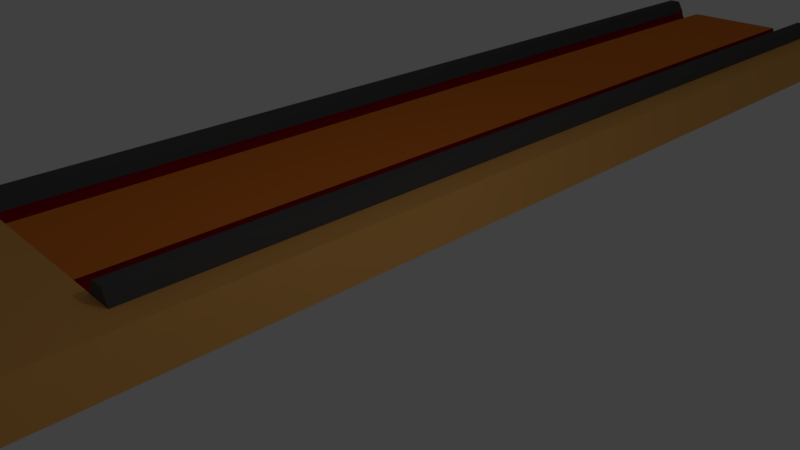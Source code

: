 # Source: venue.blend  (saved by Blender 2.79.0; exported with 4.5.12 LTS)
import bpy
from mathutils import Matrix  # noqa: F401  (used for matrix-valued properties, if any)

bpy.ops.wm.read_factory_settings(use_empty=True)
scene = bpy.context.scene
scene.name = 'Scene'

# ---- collections
col_collection_1 = bpy.data.collections.new('Collection 1'); scene.collection.children.link(col_collection_1)

# ---- materials (node trees are filled in below, after node groups)
mat_wood = bpy.data.materials.new('wood')
mat_wood.alpha_threshold = 0.0
mat_wood.use_transparent_shadow = False
mat_wood.diffuse_color = (0.8, 0.3959, 0.1045, 1.0)
mat_wood.roughness = 0.5
mat_red = bpy.data.materials.new('red')
mat_red.alpha_threshold = 0.0
mat_red.use_transparent_shadow = False
mat_red.diffuse_color = (0.2957, 0.002323, 0.004725, 1.0)
mat_red.roughness = 0.5
mat_black = bpy.data.materials.new('black')
mat_black.alpha_threshold = 0.0
mat_black.use_transparent_shadow = False
mat_black.diffuse_color = (0.08714, 0.08714, 0.08714, 1.0)
mat_black.roughness = 0.5
mat_wood2 = bpy.data.materials.new('wood2')
mat_wood2.alpha_threshold = 0.0
mat_wood2.use_transparent_shadow = False
mat_wood2.diffuse_color = (0.8, 0.2071, 0.02779, 1.0)
mat_wood2.roughness = 0.5

# ---- material node trees

# ---- world
world_world = bpy.data.worlds.new('World'); scene.world = world_world
world_world.color = (0.05088, 0.05088, 0.05088)
world_world.use_sun_shadow = False
world_world.sun_shadow_jitter_overblur = 0.0
world_world.cycles.sampling_method = 'MANUAL'

# ---- cameras
cam_camera = bpy.data.cameras.new('Camera')
cam_camera.clip_end = 100.0
cam_camera.lens = 35.0
cam_camera.sensor_width = 32.0
cam_camera.sensor_height = 18.0
cam_camera.ortho_scale = 7.314
cam_camera.dof.focus_distance = 0.0
cam_camera.dof.aperture_fstop = 128.0

# ---- lights
light_lamp = bpy.data.lights.new('Lamp', 'POINT')
light_lamp.transmission_factor = 0.0
light_lamp.cutoff_distance = 30.0
light_lamp.energy = 100.0
light_lamp.shadow_buffer_clip_start = 1.001
light_lamp.shadow_soft_size = 0.1
light_lamp.shadow_maximum_resolution = 0.006
light_lamp.use_absolute_resolution = True

# ---- meshes
me_plane = bpy.data.meshes.new('Plane')
me_plane.from_pydata([(0.04139, -3.066, -1.552), (1.192e-07, -3.066, -1.548), (1.043e-07, -3.065, -2.028), (0.08118, -3.066, -1.564), (0.1179, -3.066, -1.584), (0.15, -3.066, -1.61), (0.1764, -3.065, -1.642), (0.196, -3.065, -1.679), (0.2081, -3.065, -1.719), (0.2121, -3.065, -1.76), (0.2081, -3.065, -1.802), (0.196, -3.065, -1.841), (0.1764, -3.065, -1.878), (0.15, -3.065, -1.91), (0.1179, -3.065, -1.937), (0.08118, -3.065, -1.956), (0.04139, -3.065, -1.968), (5.96e-08, -3.065, -1.972), (4.47e-08, -3.066, -0.5986), (0.004029, -3.066, -1.054), (-0.2389, -3.066, -1.171), (-0.2411, -3.066, -1.402), (0.04139, 15.23, -1.544), (1.192e-07, 15.23, -1.54), (1.043e-07, 15.23, -2.019), (0.08118, 15.23, -1.556), (0.1179, 15.23, -1.575), (0.15, 15.23, -1.602), (0.1764, 15.23, -1.634), (0.196, 15.23, -1.671), (0.2081, 15.23, -1.71), (0.2121, 15.23, -1.752), (0.2081, 15.23, -1.793), (0.196, 15.23, -1.833), (0.1764, 15.23, -1.87), (0.15, 15.23, -1.902), (0.1179, 15.23, -1.928), (0.08118, 15.23, -1.948), (0.04139, 15.23, -1.96), (5.96e-08, 15.23, -1.964), (4.47e-08, 15.23, -0.5901), (0.004029, 15.23, -1.046), (-0.2389, 15.23, -1.162), (-0.2411, 15.23, -1.393), (1.043e-07, -5.978, -1.549), (8.941e-08, -5.978, -2.029), (5.96e-08, -5.978, -1.974), (2.98e-08, -5.978, -0.5999), (0.004029, -5.978, -1.056), (0.1791, -3.085, -0.419), (0.1791, 15.21, -0.4105), (0.1791, -5.997, -0.4203), (0.1566, -6.193, -1.543), (0.1566, -6.193, -2.023), (0.1566, -6.193, -1.967), (0.1566, -6.193, -0.5933), (0.1606, -6.193, -1.049), (0.04139, -3.064, -4.503), (1.49e-07, -3.065, -3.028), (2.384e-07, -3.064, -4.507), (1.937e-07, -3.064, -4.028), (0.08118, -3.064, -4.491), (0.1179, -3.064, -4.472), (0.15, -3.064, -4.445), (0.1764, -3.064, -4.413), (0.196, -3.064, -4.376), (0.2081, -3.064, -4.337), (0.2121, -3.064, -4.295), (0.2081, -3.064, -4.254), (0.196, -3.064, -4.214), (0.1764, -3.064, -4.177), (0.15, -3.064, -4.145), (0.1179, -3.064, -4.119), (0.08118, -3.064, -4.099), (0.04139, -3.064, -4.087), (1.49e-07, -3.064, -4.083), (2.533e-07, -3.064, -5.457), (0.004029, -3.064, -5.001), (-0.2389, -3.064, -4.885), (-0.2411, -3.064, -4.654), (0.04139, 15.23, -4.495), (1.49e-07, 15.23, -3.019), (2.384e-07, 15.23, -4.499), (1.937e-07, 15.23, -4.019), (0.08118, 15.23, -4.483), (0.1179, 15.23, -4.463), (0.15, 15.23, -4.437), (0.1764, 15.23, -4.405), (0.196, 15.23, -4.368), (0.2081, 15.23, -4.328), (0.2121, 15.23, -4.287), (0.2081, 15.23, -4.245), (0.196, 15.23, -4.206), (0.1764, 15.23, -4.169), (0.15, 15.23, -4.137), (0.1179, 15.23, -4.11), (0.08118, 15.23, -4.091), (0.04139, 15.23, -4.079), (1.49e-07, 15.23, -4.075), (2.533e-07, 15.23, -5.448), (0.004029, 15.23, -4.993), (-0.2389, 15.23, -4.876), (-0.2411, 15.23, -4.645), (1.341e-07, -5.977, -3.029), (2.235e-07, -5.977, -4.509), (1.788e-07, -5.977, -4.029), (1.49e-07, -5.977, -4.084), (2.384e-07, -5.976, -5.458), (0.004029, -5.976, -5.002), (0.1791, -3.083, -5.637), (0.1791, 15.21, -5.628), (0.1791, -5.995, -5.638), (0.1566, -6.192, -3.029), (0.1566, -6.192, -4.516), (0.1566, -6.192, -4.036), (0.1566, -6.192, -4.091), (0.1566, -6.191, -5.465), (0.1606, -6.191, -5.009), (0.1566, -6.193, -1.543), (0.1566, -6.193, -1.967), (0.1566, -6.193, -0.5933), (0.1606, -6.193, -1.049), (0.1566, -6.192, -3.029), (0.1566, -6.192, -4.516), (0.1566, -6.192, -4.036), (0.1566, -6.192, -4.091), (0.1566, -6.191, -5.465), (0.1606, -6.191, -5.009), (0.1566, -6.193, -1.543), (0.1566, -6.193, -1.967), (0.1566, -6.193, -0.5933), (0.1606, -6.193, -1.049), (0.1566, -6.192, -3.029), (0.1566, -6.192, -4.516), (0.1566, -6.192, -4.036), (0.1566, -6.192, -4.091), (0.1566, -6.191, -5.465), (0.1606, -6.191, -5.009), (0.1566, -6.193, -2.023), (0.1566, -6.193, -1.543), (0.1566, -6.193, -1.967), (0.1566, -6.193, -0.5933), (0.1606, -6.193, -1.049), (0.1566, -6.192, -3.029), (0.1566, -6.192, -4.516), (0.1566, -6.192, -4.036), (0.1566, -6.192, -4.091), (0.1566, -6.191, -5.465), (0.1606, -6.191, -5.009), (0.1566, -6.193, -2.023), (0.1566, -6.193, -1.543), (0.1566, -6.193, -1.967), (0.1566, -6.193, -0.5933), (0.1606, -6.193, -1.049), (0.1566, -6.192, -3.029), (0.1566, -6.192, -4.516), (0.1566, -6.192, -4.036), (0.1566, -6.192, -4.091), (0.1566, -6.191, -5.465), (0.1606, -6.191, -5.009), (0.1566, -6.193, -2.023), (0.1566, -6.193, -1.543), (0.1566, -6.193, -1.967), (0.1566, -6.193, -0.5933), (0.1606, -6.193, -1.049), (0.1566, -6.192, -3.029), (0.1566, -6.192, -4.516), (0.1566, -6.192, -4.036), (0.1566, -6.192, -4.091), (0.1566, -6.191, -5.465), (0.1606, -6.191, -5.009), (0.1566, -6.193, -2.023), (0.1566, -6.193, -1.543), (0.1566, -6.193, -1.967), (0.1566, -6.193, -0.5933), (0.1606, -6.193, -1.049), (0.1566, -6.192, -3.029), (0.1566, -6.192, -4.516), (0.1566, -6.192, -4.036), (0.1566, -6.192, -4.091), (0.1566, -6.191, -5.465), (0.1606, -6.191, -5.009), (0.4305, -3.102, -5.906), (0.4305, 15.19, -5.897), (0.4305, -6.014, -5.907), (0.1791, -3.085, -0.419), (0.1791, 15.21, -0.4105), (0.1791, -5.997, -0.4203), (0.4305, -3.102, -5.906), (0.4305, 15.19, -5.897), (0.4305, -6.014, -5.907), (0.5028, -3.08, -0.1672), (0.5028, 15.21, -0.1587), (0.5028, -5.993, -0.1686), (0.4514, -6.418, -1.546), (0.4514, -6.418, -1.97), (0.4514, -6.419, -0.5966), (0.4555, -6.419, -1.052), (0.4514, -6.417, -4.519), (0.4514, -6.417, -4.039), (0.4514, -6.417, -4.095), (0.4514, -6.417, -5.468), (0.4555, -6.417, -5.013)], [(53, 138), (138, 149), (149, 160), (160, 171)], [(1, 21, 43, 23), (14, 13, 35, 36), (7, 6, 28, 29), (2, 17, 39, 24), (15, 14, 36, 37), (8, 7, 29, 30), (4, 3, 25, 26), (16, 15, 37, 38), (9, 8, 30, 31), (3, 0, 22, 25), (17, 16, 38, 39), (10, 9, 31, 32), (58, 2, 24, 81), (19, 18, 40, 41), (11, 10, 32, 33), (0, 1, 23, 22), (20, 19, 41, 42), (12, 11, 33, 34), (5, 4, 26, 27), (21, 20, 42, 43), (13, 12, 34, 35), (6, 5, 27, 28), (4, 5, 6, 7, 8, 9, 10, 11, 12, 13, 14, 15, 16, 17, 1, 0, 3), (20, 21, 1, 19), (42, 41, 23, 43), (17, 2, 45, 46), (18, 19, 48, 47), (19, 1, 44, 48), (2, 58, 103, 45), (1, 17, 46, 44), (18, 47, 51, 49), (40, 18, 49, 50), (48, 44, 52, 56), (46, 45, 53, 54), (45, 103, 112, 53), (44, 46, 54, 52), (47, 48, 56, 55), (47, 55, 51), (59, 82, 102, 79), (72, 95, 94, 71), (65, 88, 87, 64), (60, 83, 98, 75), (73, 96, 95, 72), (66, 89, 88, 65), (62, 85, 84, 61), (74, 97, 96, 73), (67, 90, 89, 66), (61, 84, 80, 57), (75, 98, 97, 74), (68, 91, 90, 67), (58, 81, 83, 60), (77, 100, 99, 76), (69, 92, 91, 68), (57, 80, 82, 59), (78, 101, 100, 77), (70, 93, 92, 69), (63, 86, 85, 62), (79, 102, 101, 78), (71, 94, 93, 70), (64, 87, 86, 63), (62, 61, 57, 59, 75, 74, 73, 72, 71, 70, 69, 68, 67, 66, 65, 64, 63), (78, 77, 59, 79), (101, 102, 82, 100), (75, 106, 105, 60), (76, 107, 108, 77), (77, 108, 104, 59), (60, 105, 103, 58), (59, 104, 106, 75), (76, 109, 111, 107), (99, 110, 109, 76), (108, 117, 113, 104), (106, 115, 114, 105), (105, 114, 112, 103), (104, 113, 115, 106), (107, 116, 117, 108), (107, 111, 116), (56, 52, 118, 121), (115, 113, 123, 125), (117, 116, 126, 127), (52, 54, 119, 118), (113, 117, 127, 123), (55, 56, 121, 120), (114, 115, 125, 124), (112, 114, 124, 122), (123, 127, 137, 133), (124, 125, 135, 134), (122, 124, 134, 132), (118, 119, 129, 128), (125, 123, 133, 135), (127, 126, 136, 137), (121, 118, 128, 131), (120, 121, 131, 130), (131, 128, 139, 142), (130, 131, 142, 141), (133, 137, 148, 144), (134, 135, 146, 145), (132, 134, 145, 143), (128, 129, 140, 139), (135, 133, 144, 146), (137, 136, 147, 148), (146, 144, 155, 157), (148, 147, 158, 159), (142, 139, 150, 153), (141, 142, 153, 152), (144, 148, 159, 155), (145, 146, 157, 156), (143, 145, 156, 154), (139, 140, 151, 150), (155, 159, 170, 166), (156, 157, 168, 167), (154, 156, 167, 165), (150, 151, 162, 161), (157, 155, 166, 168), (159, 158, 169, 170), (153, 150, 161, 164), (152, 153, 164, 163), (161, 162, 173, 172), (168, 166, 177, 179), (170, 169, 180, 181), (164, 161, 172, 175), (163, 164, 175, 174), (166, 170, 181, 177), (167, 168, 179, 178), (165, 167, 178, 176), (111, 109, 182, 184), (109, 110, 183, 182), (50, 49, 185, 186), (184, 182, 188, 190), (49, 51, 187, 185), (182, 183, 189, 188), (185, 187, 193, 191), (186, 185, 191, 192), (181, 180, 201, 202), (175, 172, 194, 197), (174, 175, 197, 196), (177, 181, 202, 198), (178, 179, 200, 199), (176, 178, 199, 195, 173), (172, 173, 195, 194), (179, 177, 198, 200), (111, 190, 201, 180), (187, 174, 196, 193), (25, 22, 23, 41, 40, 186, 192, 189, 110, 99, 100, 82, 80, 84, 85, 86, 87, 88, 89, 90, 91, 92, 93, 94, 95, 96, 97, 98, 83, 81, 24, 39, 38, 37, 36, 35, 34, 33, 32, 31, 30, 29, 28, 27, 26)])
me_plane.polygons.foreach_set('material_index', [2, 1, 1, 3, 1, 1, 1, 1, 1, 1, 1, 1, 3, 0, 1, 1, 2, 1, 1, 2, 1, 1, 0, 2, 0, 0, 0, 0, 0, 0, 0, 0, 0, 0, 0, 0, 0, 0, 2, 1, 1, 3, 1, 1, 1, 1, 1, 1, 1, 1, 3, 0, 1, 1, 2, 1, 1, 2, 1, 1, 0, 2, 0, 0, 0, 0, 0, 0, 0, 0, 0, 0, 0, 0, 0, 0, 0, 0, 0, 0, 0, 0, 0, 0, 0, 0, 0, 0, 0, 0, 0, 0, 0, 0, 0, 0, 0, 0, 0, 0, 0, 0, 0, 0, 0, 0, 0, 0, 0, 0, 0, 0, 0, 0, 0, 0, 0, 0, 0, 0, 0, 0, 0, 0, 0, 0, 0, 0, 0, 0, 0, 0, 0, 0, 0, 0, 0, 0, 0, 0, 0, 0, 1])
_uv = me_plane.uv_layers.new(name='UVMap')
_uv.uv.foreach_set('vector', [0.6704, 0.854, 0.6375, 0.854, 0.6375, 8.904e-08, 0.6704, 0.0, 1.541, -1.583, 1.563, -1.583, 1.563, 2.437, 1.541, 2.437, 0.9689, 2.437, 0.9483, 2.437, 0.9483, -1.583, 0.9689, -1.583, -0.1364, 1.956, -0.16, 1.956, -0.16, -1.102, -0.1364, -1.102, 1.518, -1.583, 1.541, -1.583, 1.541, 2.437, 1.518, 2.437, 0.9913, 2.437, 0.9689, 2.437, 0.9689, -1.583, 0.9913, -1.583, 0.3479, 2.437, 0.3248, 2.437, 0.3248, -1.583, 0.3479, -1.583, 1.495, -1.583, 1.518, -1.583, 1.518, 2.437, 1.495, 2.437, 1.015, 2.437, 0.9913, 2.437, 0.9913, -1.583, 1.015, -1.583, 0.3248, 2.437, 0.3015, 2.437, 0.3015, -1.583, 0.3248, -1.583, 1.472, -1.583, 1.495, -1.583, 1.495, 2.437, 1.472, 2.437, 1.038, 2.437, 1.015, 2.437, 1.015, -1.583, 1.038, -1.583, 0.2904, 1.955, -0.1363, 1.955, -0.1363, -1.101, 0.2904, -1.101, -1.272, 2.326, -1.553, 2.326, -1.553, -2.08, -1.272, -2.08, 1.06, 2.437, 1.038, 2.437, 1.038, -1.583, 1.06, -1.583, 0.684, 2.415, 0.6616, 2.415, 0.6616, -1.561, 0.684, -1.561, 0.8126, 0.854, 0.7806, 0.854, 0.7806, 1.781e-07, 0.8126, 0.0, 1.081, 2.437, 1.06, 2.437, 1.06, -1.583, 1.081, -1.583, 0.3699, 2.437, 0.3479, 2.437, 0.3479, -1.583, 0.3699, -1.583, 0.8964, 2.801e-09, 0.9239, 0.0, 0.9239, 0.854, 0.8964, 0.854, 1.563, -1.583, 1.583, -1.583, 1.583, 2.437, 1.563, 2.437, 0.39, 2.437, 0.3699, 2.437, 0.3699, -1.583, 0.39, -1.583, 0.9823, 0.1103, 0.9785, 0.1091, 0.9754, 0.1076, 0.973, 0.1059, 0.9716, 0.104, 0.9711, 0.1021, 0.9716, 0.1002, 0.973, 0.09831, 0.9754, 0.0966, 0.9785, 0.0951, 0.9823, 0.09387, 0.9867, 0.09295, 0.9915, 0.09239, 0.9964, 0.0922, 0.9964, 0.112, 0.9915, 0.1118, 0.9867, 0.1112, 0.9711, 0.08667, 0.9711, 0.07588, 1.0, 0.06915, 1.0, 0.0922, 0.9711, 0.005528, 1.0, 0.0, 1.0, 0.02305, 0.9711, 0.01631, -0.7077, 2.326, -0.6737, 2.326, -0.6737, 3.028, -0.7077, 3.028, -1.553, 2.326, -1.272, 2.326, -1.272, 3.028, -1.553, 3.028, -1.272, 2.326, -0.9687, 2.326, -0.9687, 3.028, -1.272, 3.028, -0.6737, 2.326, -0.05849, 2.326, -0.05849, 3.028, -0.6737, 3.028, -0.9687, 2.326, -0.7077, 2.326, -0.7077, 3.028, -0.9687, 3.028, 2.306, 2.326, 2.306, 3.028, 2.165, 3.032, 2.165, 2.331, 2.306, -2.08, 2.306, 2.326, 2.165, 2.331, 2.165, -2.075, -1.272, 3.028, -0.9687, 3.028, -0.9728, 3.08, -1.277, 3.08, -0.7077, 3.028, -0.6737, 3.028, -0.6778, 3.08, -0.7118, 3.08, -0.6737, 3.028, -0.05849, 3.028, -0.05849, 3.08, -0.6778, 3.08, -0.9687, 3.028, -0.7077, 3.028, -0.7118, 3.08, -0.9728, 3.08, -1.553, 3.028, -1.272, 3.028, -1.277, 3.08, -1.557, 3.08, 2.306, 3.028, 2.214, 3.08, 2.165, 3.032, 0.6045, 0.854, 0.6045, 1.781e-07, 0.6375, 8.904e-08, 0.6375, 0.854, 1.653, 2.437, 1.653, -1.583, 1.675, -1.583, 1.675, 2.437, 1.192, 2.437, 1.192, -1.583, 1.213, -1.583, 1.213, 2.437, 0.7173, 1.956, 0.7173, -1.102, 0.7409, -1.102, 0.7409, 1.956, 1.629, 2.437, 1.629, -1.583, 1.653, -1.583, 1.653, 2.437, 1.17, 2.437, 1.17, -1.583, 1.192, -1.583, 1.192, 2.437, -0.1005, 2.437, -0.1005, -1.583, -0.07743, -1.583, -0.07742, 2.437, 1.606, 2.437, 1.606, -1.583, 1.629, -1.583, 1.629, 2.437, 1.147, 2.437, 1.147, -1.583, 1.17, -1.583, 1.17, 2.437, -0.07742, 2.437, -0.07743, -1.583, -0.05411, -1.583, -0.05411, 2.437, 1.583, 2.437, 1.583, -1.583, 1.606, -1.583, 1.606, 2.437, 1.124, 2.437, 1.124, -1.583, 1.147, -1.583, 1.147, 2.437, 0.2904, 1.955, 0.2904, -1.101, 0.7172, -1.101, 0.7172, 1.955, 1.155, 2.326, 1.155, -2.08, 1.436, -2.08, 1.436, 2.326, 1.101, 2.437, 1.101, -1.583, 1.124, -1.583, 1.124, 2.437, -0.05411, 2.437, -0.05411, -1.583, -0.03147, -1.583, -0.03147, 2.437, 0.7806, 0.0, 0.7806, 0.854, 0.7487, 0.854, 0.7487, 7.72e-09, 1.081, 2.437, 1.081, -1.583, 1.101, -1.583, 1.101, 2.437, -0.1225, 2.437, -0.1225, -1.583, -0.1005, -1.583, -0.1005, 2.437, 0.8964, 0.0, 0.8964, 0.854, 0.8688, 0.854, 0.8688, 7.136e-10, 1.675, 2.437, 1.675, -1.583, 1.695, -1.583, 1.695, 2.437, -0.1426, 2.437, -0.1426, -1.583, -0.1225, -1.583, -0.1225, 2.437, 0.9823, 0.1137, 0.9867, 0.1128, 0.9915, 0.1122, 0.9964, 0.112, 0.9964, 0.1318, 0.9915, 0.1316, 0.9867, 0.1311, 0.9823, 0.1301, 0.9785, 0.1289, 0.9754, 0.1274, 0.973, 0.1257, 0.9716, 0.1238, 0.9711, 0.1219, 0.9716, 0.12, 0.973, 0.1181, 0.9754, 0.1164, 0.9785, 0.1149, 0.9711, 0.05163, 1.0, 0.0461, 1.0, 0.06915, 0.9711, 0.06241, 0.9711, 0.04057, 0.9711, 0.02979, 1.0, 0.02305, 1.0, 0.0461, 0.5908, 2.326, 0.5908, 3.028, 0.5567, 3.028, 0.5567, 2.326, 1.436, 2.326, 1.436, 3.028, 1.155, 3.028, 1.155, 2.326, 1.155, 2.326, 1.155, 3.028, 0.8518, 3.028, 0.8518, 2.326, 0.5567, 2.326, 0.5567, 3.028, -0.05849, 3.028, -0.05849, 2.326, 0.8518, 2.326, 0.8518, 3.028, 0.5908, 3.028, 0.5908, 2.326, 2.165, -1.326, 2.024, -1.331, 2.024, -2.032, 2.165, -2.028, 2.165, 3.08, 2.024, 3.075, 2.024, -1.331, 2.165, -1.326, 1.155, 3.028, 1.16, 3.08, 0.8559, 3.08, 0.8518, 3.028, 0.5908, 3.028, 0.5949, 3.08, 0.5608, 3.08, 0.5567, 3.028, 0.5567, 3.028, 0.5608, 3.08, -0.05849, 3.08, -0.05849, 3.028, 0.8518, 3.028, 0.8559, 3.08, 0.5949, 3.08, 0.5908, 3.028, 1.436, 3.028, 1.44, 3.08, 1.16, 3.08, 1.155, 3.028, 2.165, -2.028, 2.024, -2.032, 2.073, -2.08, -1.277, 3.08, -0.9728, 3.08, -0.9728, 3.08, -1.277, 3.08, 0.5949, 3.08, 0.8559, 3.08, 0.8559, 3.08, 0.5949, 3.08, 1.16, 3.08, 1.44, 3.08, 1.44, 3.08, 1.16, 3.08, -0.9728, 3.08, -0.7118, 3.08, -0.7118, 3.08, -0.9728, 3.08, 0.8559, 3.08, 1.16, 3.08, 1.16, 3.08, 0.8559, 3.08, -1.557, 3.08, -1.277, 3.08, -1.277, 3.08, -1.557, 3.08, 0.5608, 3.08, 0.5949, 3.08, 0.5949, 3.08, 0.5608, 3.08, -0.05849, 3.08, 0.5608, 3.08, 0.5608, 3.08, -0.05849, 3.08, 0.8559, 3.08, 1.16, 3.08, 1.16, 3.08, 0.8559, 3.08, 0.5608, 3.08, 0.5949, 3.08, 0.5949, 3.08, 0.5608, 3.08, -0.05849, 3.08, 0.5608, 3.08, 0.5608, 3.08, -0.05849, 3.08, -0.9728, 3.08, -0.7118, 3.08, -0.7118, 3.08, -0.9728, 3.08, 0.5949, 3.08, 0.8559, 3.08, 0.8559, 3.08, 0.5949, 3.08, 1.16, 3.08, 1.44, 3.08, 1.44, 3.08, 1.16, 3.08, -1.277, 3.08, -0.9728, 3.08, -0.9728, 3.08, -1.277, 3.08, -1.557, 3.08, -1.277, 3.08, -1.277, 3.08, -1.557, 3.08, -1.277, 3.08, -0.9728, 3.08, -0.9728, 3.08, -1.277, 3.08, -1.557, 3.08, -1.277, 3.08, -1.277, 3.08, -1.557, 3.08, 0.8559, 3.08, 1.16, 3.08, 1.16, 3.08, 0.8559, 3.08, 0.5608, 3.08, 0.5949, 3.08, 0.5949, 3.08, 0.5608, 3.08, -0.05849, 3.08, 0.5608, 3.08, 0.5608, 3.08, -0.05849, 3.08, -0.9728, 3.08, -0.7118, 3.08, -0.7118, 3.08, -0.9728, 3.08, 0.5949, 3.08, 0.8559, 3.08, 0.8559, 3.08, 0.5949, 3.08, 1.16, 3.08, 1.44, 3.08, 1.44, 3.08, 1.16, 3.08, 0.5949, 3.08, 0.8559, 3.08, 0.8559, 3.08, 0.5949, 3.08, 1.16, 3.08, 1.44, 3.08, 1.44, 3.08, 1.16, 3.08, -1.277, 3.08, -0.9728, 3.08, -0.9728, 3.08, -1.277, 3.08, -1.557, 3.08, -1.277, 3.08, -1.277, 3.08, -1.557, 3.08, 0.8559, 3.08, 1.16, 3.08, 1.16, 3.08, 0.8559, 3.08, 0.5608, 3.08, 0.5949, 3.08, 0.5949, 3.08, 0.5608, 3.08, -0.05849, 3.08, 0.5608, 3.08, 0.5608, 3.08, -0.05849, 3.08, -0.9728, 3.08, -0.7118, 3.08, -0.7118, 3.08, -0.9728, 3.08, 0.8559, 3.08, 1.16, 3.08, 1.16, 3.08, 0.8559, 3.08, 0.5608, 3.08, 0.5949, 3.08, 0.5949, 3.08, 0.5608, 3.08, -0.05849, 3.08, 0.5608, 3.08, 0.5608, 3.08, -0.05849, 3.08, -0.9728, 3.08, -0.7118, 3.08, -0.7118, 3.08, -0.9728, 3.08, 0.5949, 3.08, 0.8559, 3.08, 0.8559, 3.08, 0.5949, 3.08, 1.16, 3.08, 1.44, 3.08, 1.44, 3.08, 1.16, 3.08, -1.277, 3.08, -0.9728, 3.08, -0.9728, 3.08, -1.277, 3.08, -1.557, 3.08, -1.277, 3.08, -1.277, 3.08, -1.557, 3.08, -0.9728, 3.08, -0.7118, 3.08, -0.7118, 3.08, -0.9728, 3.08, 0.5949, 3.08, 0.8559, 3.08, 0.8559, 3.08, 0.5949, 3.08, 1.16, 3.08, 1.44, 3.08, 1.44, 3.08, 1.16, 3.08, -1.277, 3.08, -0.9728, 3.08, -0.9728, 3.08, -1.277, 3.08, -1.557, 3.08, -1.277, 3.08, -1.277, 3.08, -1.557, 3.08, 0.8559, 3.08, 1.16, 3.08, 1.16, 3.08, 0.8559, 3.08, 0.5608, 3.08, 0.5949, 3.08, 0.5949, 3.08, 0.5608, 3.08, -0.05849, 3.08, 0.5608, 3.08, 0.5608, 3.08, -0.05849, 3.08, 2.024, -2.032, 2.024, -1.331, 2.024, -1.331, 2.024, -2.032, 2.024, -1.331, 2.024, 3.075, 2.024, 3.075, 2.024, -1.331, 2.165, -2.075, 2.165, 2.331, 2.165, 2.331, 2.165, -2.075, 2.024, -2.032, 2.024, -1.331, 2.024, -1.331, 2.024, -2.032, 2.165, 2.331, 2.165, 3.032, 2.165, 3.032, 2.165, 2.331, 2.024, -1.331, 2.024, 3.075, 2.024, 3.075, 2.024, -1.331, 2.165, 2.331, 2.165, 3.032, 2.165, 3.032, 2.165, 2.331, 2.165, -2.075, 2.165, 2.331, 2.165, 2.331, 2.165, -2.075, 1.16, 3.08, 1.44, 3.08, 1.44, 3.08, 1.16, 3.08, -1.277, 3.08, -0.9728, 3.08, -0.9728, 3.08, -1.277, 3.08, -1.557, 3.08, -1.277, 3.08, -1.277, 3.08, -1.557, 3.08, 0.8559, 3.08, 1.16, 3.08, 1.16, 3.08, 0.8559, 3.08, 0.5608, 3.08, 0.5949, 3.08, 0.5949, 3.08, 0.5608, 3.08, -0.05849, 3.08, 0.5608, 3.08, 0.5608, 3.08, -0.7118, 3.08, -0.7118, 3.08, -0.9728, 3.08, -0.7118, 3.08, -0.7118, 3.08, -0.9728, 3.08, 0.5949, 3.08, 0.8559, 3.08, 0.8559, 3.08, 0.5949, 3.08, 0.0, 0.0, 0.0, 0.0, 1.44, 3.08, 1.44, 3.08, 2.165, 3.032, -1.557, 3.08, -1.557, 3.08, 2.165, 3.032, 0.3248, -1.583, 0.3015, -1.583, 0.6616, -1.561, 1.0, 0.0, -1.553, -2.08, 2.165, -2.075, 2.165, -2.075, 2.024, 3.075, 2.024, 3.075, 2.165, 3.08, 1.155, -2.08, 1.0, 0.02305, -0.05411, -1.583, -0.07743, -1.583, -0.1005, -1.583, -0.1225, -1.583, -0.1426, -1.583, 1.192, -1.583, 1.17, -1.583, 1.147, -1.583, 1.124, -1.583, 1.101, -1.583, 1.081, -1.583, 1.675, -1.583, 1.653, -1.583, 1.629, -1.583, 1.606, -1.583, 1.583, -1.583, 0.7173, -1.102, 0.2904, -1.101, -0.1363, -1.101, -0.16, -1.102, 1.495, 2.437, 1.518, 2.437, 1.541, 2.437, 1.563, 2.437, 1.583, 2.437, 1.06, -1.583, 1.038, -1.583, 1.015, -1.583, 0.9913, -1.583, 0.9689, -1.583, 0.9483, -1.583, 0.3699, -1.583, 0.3479, -1.583])
me_plane.materials.append(mat_wood)
me_plane.materials.append(mat_red)
me_plane.materials.append(mat_black)
me_plane.materials.append(mat_wood2)
me_plane.use_remesh_preserve_volume = False
me_plane.use_remesh_preserve_attributes = False
me_plane.use_mirror_vertex_groups = False
me_plane.update()

# ---- objects
ob_plane = bpy.data.objects.new('Plane', me_plane)
ob_lamp = bpy.data.objects.new('Lamp', light_lamp)
ob_camera = bpy.data.objects.new('Camera', cam_camera)

# ---- transforms, parenting, visibility, modifiers, constraints
ob_plane.location = (0.0, 0.0, 0.0)
ob_plane.rotation_euler = (0.0, 1.571, 0.0)
ob_plane.lineart.crease_threshold = 0.0
ob_lamp.location = (4.076, 1.005, 5.904)
ob_lamp.rotation_euler = (0.6503, 0.05522, 1.866)
ob_lamp.lock_rotations_4d = False
ob_lamp.empty_display_type = 'ARROWS'
ob_lamp.color = (0.0, 0.0, 0.0, 0.0)
ob_lamp.lineart.crease_threshold = 0.0
ob_camera.location = (7.481, -6.508, 5.344)
ob_camera.rotation_euler = (1.109, 0.0, 0.8149)
ob_camera.lock_rotations_4d = False
ob_camera.empty_display_type = 'ARROWS'
ob_camera.color = (0.0, 0.0, 0.0, 0.0)
ob_camera.display_type = 'WIRE'
ob_camera.lineart.crease_threshold = 0.0

# ---- collection membership
col_collection_1.objects.link(ob_plane)
col_collection_1.objects.link(ob_lamp)
col_collection_1.objects.link(ob_camera)

# ---- scene / render settings (as saved in the file)
scene.camera = ob_camera
scene.frame_start = 1; scene.frame_end = 250; scene.frame_set(1)
scene.render.engine = 'BLENDER_EEVEE_NEXT'
scene.render.resolution_percentage = 50
scene.render.dither_intensity = 0.0
scene.cycles.use_denoising = False
scene.cycles.samples = 128
scene.cycles.sampling_pattern = 'TABULATED_SOBOL'
scene.cycles.use_adaptive_sampling = False
scene.cycles.use_light_tree = False
scene.cycles.blur_glossy = 0.0
scene.cycles.sample_clamp_indirect = 0.0
scene.view_settings.view_transform = 'Standard'
bpy.context.view_layer.update()
